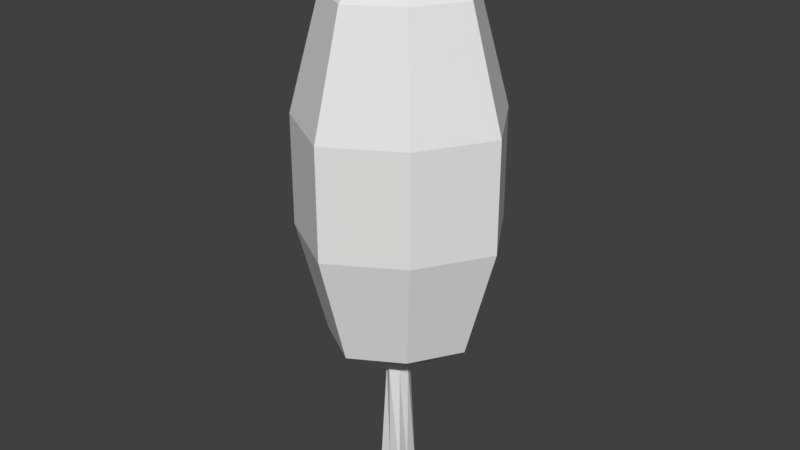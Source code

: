 # Source: Pohon4.blend  (saved by Blender 2.78.0; exported with 4.5.12 LTS)
import bpy
from mathutils import Matrix  # noqa: F401  (used for matrix-valued properties, if any)

bpy.ops.wm.read_factory_settings(use_empty=True)
scene = bpy.context.scene
scene.name = 'Scene'

# ---- collections
col_collection_1 = bpy.data.collections.new('Collection 1'); scene.collection.children.link(col_collection_1)

# ---- world
world_world = bpy.data.worlds.new('World'); scene.world = world_world
world_world.color = (0.05088, 0.05088, 0.05088)
world_world.use_sun_shadow = False
world_world.sun_shadow_jitter_overblur = 0.0
world_world.cycles.sampling_method = 'MANUAL'

# ---- meshes
me_cube = bpy.data.meshes.new('Cube')
me_cube.from_pydata([(-0.9585, -1.0, -24.35), (-0.5615, -0.6615, -14.56), (-0.9585, 1.0, -24.35), (-0.5615, 0.6615, -14.56), (1.042, -1.0, -24.35), (0.7616, -0.6615, -14.56), (1.042, 1.0, -24.35), (0.7616, 0.6615, -14.56), (-3.705, -3.942, -10.72), (-3.705, 3.942, -10.72), (4.179, 3.942, -10.72), (4.179, -3.942, -10.72), (-5.285, -5.523, -1.594), (-5.285, 5.523, -1.594), (5.76, 5.523, -1.594), (5.76, -5.523, -1.594), (-5.275, -5.512, 7.122), (-5.275, 5.512, 7.122), (5.75, 5.512, 7.122), (5.75, -5.512, 7.122), (-3.595, -3.832, 16.04), (-3.595, 3.832, 16.04), (4.069, 3.832, 16.04), (4.069, -3.832, 16.04), (-0.9977, -1.235, 20.19), (-0.9977, 1.235, 20.19), (1.472, 1.235, 20.19), (1.472, -1.235, 20.19), (-0.9585, 0.0, -24.35), (-1.023, 0.0, -14.56), (1.042, 0.0, -24.35), (1.087, 0.0, -14.56), (-6.034, 0.0, -10.72), (6.536, 0.0, -10.72), (-8.554, 0.0, -1.594), (9.056, 0.0, -1.594), (-8.537, 0.0, 7.122), (9.039, 0.0, 7.122), (-5.859, 0.0, 16.04), (6.36, 0.0, 16.04), (-1.718, 0.0, 20.19), (2.22, 0.0, 20.19), (0.0415, 1.0, -24.35), (0.03204, 1.055, -14.56), (0.0415, -1.0, -24.35), (0.03204, -1.055, -14.56), (0.2509, 6.285, -10.72), (0.2509, -6.285, -10.72), (0.2509, 8.805, -1.594), (0.2509, -8.805, -1.594), (0.2509, 8.788, 7.122), (0.2509, -8.788, 7.122), (0.2509, 6.109, 16.04), (0.2509, -6.109, 16.04), (0.2509, 1.969, 20.19), (0.2509, -1.969, 20.19), (0.2373, 0.0, 20.19), (0.0415, 0.0, -24.35)], [], [(28, 29, 3, 2), (42, 43, 7, 6), (30, 31, 5, 4), (44, 45, 1, 0), (57, 30, 4, 44), (31, 7, 10, 33), (33, 10, 14, 35), (29, 1, 8, 32), (45, 5, 11, 47), (43, 3, 9, 46), (49, 15, 19, 51), (32, 8, 12, 34), (47, 11, 15, 49), (46, 9, 13, 48), (37, 18, 22, 39), (48, 13, 17, 50), (35, 14, 18, 37), (34, 12, 16, 36), (38, 20, 24, 40), (36, 16, 20, 38), (51, 19, 23, 53), (50, 17, 21, 52), (56, 40, 24, 55), (53, 23, 27, 55), (52, 21, 25, 54), (39, 22, 26, 41), (23, 39, 41, 27), (54, 25, 40, 56), (17, 36, 38, 21), (21, 38, 40, 25), (13, 34, 36, 17), (15, 35, 37, 19), (19, 37, 39, 23), (9, 32, 34, 13), (3, 29, 32, 9), (11, 33, 35, 15), (5, 31, 33, 11), (42, 6, 30, 57), (6, 7, 31, 30), (0, 1, 29, 28), (2, 42, 57, 28), (26, 54, 56, 41), (22, 52, 54, 26), (20, 53, 55, 24), (41, 56, 55, 27), (18, 50, 52, 22), (16, 51, 53, 20), (14, 48, 50, 18), (10, 46, 48, 14), (8, 47, 49, 12), (12, 49, 51, 16), (7, 43, 46, 10), (1, 45, 47, 8), (28, 57, 44, 0), (4, 5, 45, 44), (2, 3, 43, 42)])
_uv = me_cube.uv_layers.new(name='UVMap')
_uv.uv.foreach_set('vector', [0.296, 0.02585, 0.2822, 0.2636, 0.2621, 0.2681, 0.273, 0.02405, 0.25, 0.0236, 0.2433, 0.2698, 0.2214, 0.2678, 0.2274, 0.02282, 0.7474, 0.02322, 0.7461, 0.2619, 0.7283, 0.2678, 0.7249, 0.02276, 0.7022, 0.02331, 0.7064, 0.2696, 0.6876, 0.2676, 0.6793, 0.02352, 0.7019, 0.0005015, 0.7245, 0.0001375, 0.7249, 0.02276, 0.7022, 0.02331, 0.2037, 0.2617, 0.2214, 0.2678, 0.1645, 0.403, 0.07347, 0.362, 0.07347, 0.362, 0.1645, 0.403, 0.124, 0.5673, 0.0001381, 0.5531, 0.6676, 0.263, 0.6876, 0.2676, 0.6378, 0.4022, 0.5467, 0.3617, 0.7064, 0.2696, 0.7283, 0.2678, 0.7838, 0.4035, 0.7109, 0.4225, 0.2433, 0.2698, 0.2621, 0.2681, 0.3105, 0.4032, 0.2372, 0.4227, 0.71, 0.5745, 0.8226, 0.5683, 0.8192, 0.7246, 0.7093, 0.714, 0.5467, 0.3617, 0.6378, 0.4022, 0.5971, 0.567, 0.4735, 0.5528, 0.7109, 0.4225, 0.7838, 0.4035, 0.8226, 0.5683, 0.71, 0.5745, 0.2372, 0.4227, 0.3105, 0.4032, 0.3495, 0.5684, 0.2365, 0.5746, 0.0001375, 0.7394, 0.1258, 0.7236, 0.1624, 0.8818, 0.08249, 0.9213, 0.2365, 0.5746, 0.3495, 0.5684, 0.3461, 0.7247, 0.2358, 0.7142, 0.0001381, 0.5531, 0.124, 0.5673, 0.1258, 0.7236, 0.0001375, 0.7394, 0.4735, 0.5528, 0.5971, 0.567, 0.5988, 0.7234, 0.4735, 0.7392, 0.5558, 0.9209, 0.6354, 0.8815, 0.6838, 0.9709, 0.6629, 0.9928, 0.4735, 0.7392, 0.5988, 0.7234, 0.6354, 0.8815, 0.5558, 0.9209, 0.7093, 0.714, 0.8192, 0.7246, 0.7809, 0.8823, 0.7084, 0.8613, 0.2358, 0.7142, 0.3461, 0.7247, 0.308, 0.8824, 0.2351, 0.8615, 0.7073, 0.9997, 0.6629, 0.9928, 0.6838, 0.9709, 0.7078, 0.9599, 0.7084, 0.8613, 0.7809, 0.8823, 0.7313, 0.9713, 0.7078, 0.9599, 0.2351, 0.8615, 0.308, 0.8824, 0.2586, 0.9714, 0.2347, 0.9601, 0.08249, 0.9213, 0.1624, 0.8818, 0.2111, 0.9712, 0.1898, 0.9931, 0.7809, 0.8823, 0.8604, 0.9227, 0.7524, 0.9934, 0.7313, 0.9713, 0.2347, 0.9601, 0.2586, 0.9714, 0.2793, 0.9935, 0.2348, 0.9999, 0.3461, 0.7247, 0.4713, 0.7418, 0.3871, 0.9227, 0.308, 0.8824, 0.308, 0.8824, 0.3871, 0.9227, 0.2793, 0.9935, 0.2586, 0.9714, 0.3495, 0.5684, 0.4732, 0.5555, 0.4713, 0.7418, 0.3461, 0.7247, 0.8226, 0.5683, 0.9466, 0.5553, 0.9446, 0.7417, 0.8192, 0.7246, 0.8192, 0.7246, 0.9446, 0.7417, 0.8604, 0.9227, 0.7809, 0.8823, 0.3105, 0.4032, 0.402, 0.3636, 0.4732, 0.5555, 0.3495, 0.5684, 0.2621, 0.2681, 0.2822, 0.2636, 0.402, 0.3636, 0.3105, 0.4032, 0.7838, 0.4035, 0.8753, 0.3636, 0.9466, 0.5553, 0.8226, 0.5683, 0.7283, 0.2678, 0.7461, 0.2619, 0.8753, 0.3636, 0.7838, 0.4035, 0.25, 0.0236, 0.2274, 0.02282, 0.228, 0.0001375, 0.2507, 0.0007753, 0.2274, 0.02282, 0.2214, 0.2678, 0.2037, 0.2617, 0.2049, 0.02304, 0.6793, 0.02352, 0.6876, 0.2676, 0.6676, 0.263, 0.6562, 0.02508, 0.273, 0.02405, 0.25, 0.0236, 0.2507, 0.0007753, 0.2735, 0.001292, 0.2111, 0.9712, 0.2347, 0.9601, 0.2348, 0.9999, 0.1898, 0.9931, 0.1624, 0.8818, 0.2351, 0.8615, 0.2347, 0.9601, 0.2111, 0.9712, 0.6354, 0.8815, 0.7084, 0.8613, 0.7078, 0.9599, 0.6838, 0.9709, 0.7524, 0.9934, 0.7073, 0.9997, 0.7078, 0.9599, 0.7313, 0.9713, 0.1258, 0.7236, 0.2358, 0.7142, 0.2351, 0.8615, 0.1624, 0.8818, 0.5988, 0.7234, 0.7093, 0.714, 0.7084, 0.8613, 0.6354, 0.8815, 0.124, 0.5673, 0.2365, 0.5746, 0.2358, 0.7142, 0.1258, 0.7236, 0.1645, 0.403, 0.2372, 0.4227, 0.2365, 0.5746, 0.124, 0.5673, 0.6378, 0.4022, 0.7109, 0.4225, 0.71, 0.5745, 0.5971, 0.567, 0.5971, 0.567, 0.71, 0.5745, 0.7093, 0.714, 0.5988, 0.7234, 0.2214, 0.2678, 0.2433, 0.2698, 0.2372, 0.4227, 0.1645, 0.403, 0.6876, 0.2676, 0.7064, 0.2696, 0.7109, 0.4225, 0.6378, 0.4022, 0.6791, 0.0006886, 0.7019, 0.0005015, 0.7022, 0.02331, 0.6793, 0.02352, 0.7249, 0.02276, 0.7283, 0.2678, 0.7064, 0.2696, 0.7022, 0.02331, 0.273, 0.02405, 0.2621, 0.2681, 0.2433, 0.2698, 0.25, 0.0236])
me_cube.use_remesh_preserve_volume = False
me_cube.use_remesh_preserve_attributes = False
me_cube.use_mirror_vertex_groups = False
me_cube.update()

# ---- objects
ob_cube = bpy.data.objects.new('Cube', me_cube)

# ---- transforms, parenting, visibility, modifiers, constraints
ob_cube.location = (0.0, 0.0, 0.0)
ob_cube.scale = (0.2612, 0.2612, 0.2612)
ob_cube.lineart.crease_threshold = 0.0

# ---- collection membership
col_collection_1.objects.link(ob_cube)

# ---- scene / render settings (as saved in the file)
scene.frame_start = 1; scene.frame_end = 250; scene.frame_set(1)
scene.render.engine = 'BLENDER_EEVEE_NEXT'
scene.render.resolution_percentage = 50
scene.render.dither_intensity = 0.0
scene.cycles.use_denoising = False
scene.cycles.samples = 128
scene.cycles.sampling_pattern = 'TABULATED_SOBOL'
scene.cycles.light_sampling_threshold = 0.0
scene.cycles.use_adaptive_sampling = False
scene.cycles.use_light_tree = False
scene.cycles.blur_glossy = 0.0
scene.cycles.sample_clamp_indirect = 0.0
scene.view_settings.view_transform = 'Standard'
bpy.context.view_layer.update()

# ---- added for rendering (the .blend has no active camera and no usable light): camera, sun
cam_auto = bpy.data.cameras.new('AutoCamera')
cam_auto.lens = 50.0
cam_auto.sensor_width = 36.0
cam_auto.clip_end = 1000.0
ob_auto_camera = bpy.data.objects.new('AutoCamera', cam_auto)
scene.collection.objects.link(ob_auto_camera)
ob_auto_camera.location = (12.3987, -14.7998, 9.32449)
ob_auto_camera.rotation_euler = (1.09748, -7.21219e-08, 0.694738)
scene.camera = ob_auto_camera
light_auto_sun = bpy.data.lights.new('AutoSun', 'SUN')
light_auto_sun.energy = 3.0
light_auto_sun.angle = 0.0523599
ob_auto_sun = bpy.data.objects.new('AutoSun', light_auto_sun)
scene.collection.objects.link(ob_auto_sun)
ob_auto_sun.rotation_euler = (0.872665, 0.174533, 0.523599)
bpy.context.view_layer.update()
